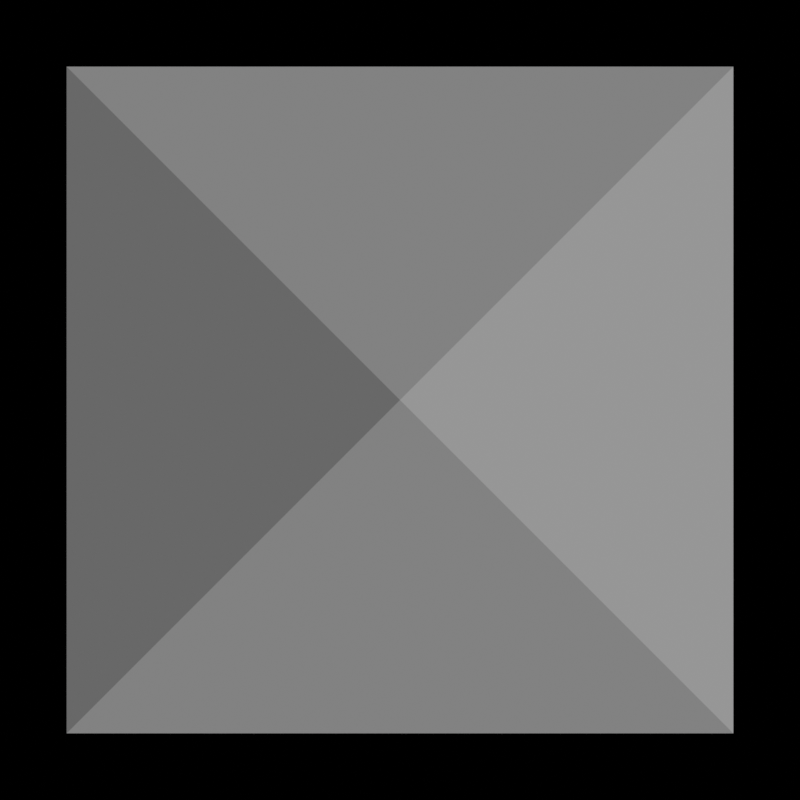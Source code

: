 # Source: scene.blend  (saved by Blender 5.2.45; exported with 4.5.12 LTS)
import bpy
from mathutils import Matrix  # noqa: F401  (used for matrix-valued properties, if any)

bpy.ops.wm.read_factory_settings(use_empty=True)
scene = bpy.context.scene
scene.name = 'Scene'

# ---- materials (node trees are filled in below, after node groups)
mat_uniform_lambertian_gray = bpy.data.materials.new('Uniform Lambertian gray')

# ---- material node trees
mat_uniform_lambertian_gray.use_nodes = True; mat_uniform_lambertian_gray.node_tree.nodes.clear()
_N = mat_uniform_lambertian_gray.node_tree.nodes; _L = mat_uniform_lambertian_gray.node_tree.links
n0 = _N.new('ShaderNodeBsdfDiffuse'); n0.name = 'Diffuse BSDF'; n0.location = (0, 0)
n0.width = 160
n0.inputs[0].default_value = (0.5, 0.5, 0.5, 1.0)
n1 = _N.new('ShaderNodeOutputMaterial'); n1.name = 'Material Output'; n1.location = (0, 0)
_L.new(n0.outputs[0], n1.inputs[0])
n1.is_active_output = True

# ---- world
world_black_world = bpy.data.worlds.new('Black World'); scene.world = world_black_world
world_black_world.use_nodes = True; world_black_world.node_tree.nodes.clear()
_N = world_black_world.node_tree.nodes; _L = world_black_world.node_tree.links
n0 = _N.new('ShaderNodeBackground'); n0.name = 'Background'; n0.location = (-200, 100)
n0.inputs[0].default_value = (0.0, 0.0, 0.0, 1.0)
n0.inputs[1].default_value = 0.0
n1 = _N.new('ShaderNodeOutputWorld'); n1.name = 'World Output'; n1.location = (200, 100)
_L.new(n0.outputs[0], n1.inputs[0])
n1.is_active_output = True

# ---- cameras
cam_fixed_orthographic_camera = bpy.data.cameras.new('Fixed orthographic camera')
cam_fixed_orthographic_camera.type = 'ORTHO'
cam_fixed_orthographic_camera.ortho_scale = 2.4

# ---- lights
light_one_experimental_sun = bpy.data.lights.new('One experimental Sun', 'SUN')
light_one_experimental_sun.angle = 0.0
light_one_experimental_sun.energy = 2.0

# ---- meshes
me_five_vertices_and_five_faces = bpy.data.meshes.new('Five vertices and five faces')
me_five_vertices_and_five_faces.from_pydata([(-1.0, -1.0, 0.0), (1.0, -1.0, 0.0), (1.0, 1.0, 0.0), (-1.0, 1.0, 0.0), (0.0, 0.0, 0.45)], [], [(0, 1, 4), (1, 2, 4), (2, 3, 4), (3, 0, 4), (3, 2, 1, 0)])
me_five_vertices_and_five_faces.materials.append(mat_uniform_lambertian_gray)
me_five_vertices_and_five_faces.update()

# ---- objects
ob_pyramid = bpy.data.objects.new('Pyramid', me_five_vertices_and_five_faces)
ob_camera = bpy.data.objects.new('Camera', cam_fixed_orthographic_camera)
ob_sun___rotate_to_change_illumination = bpy.data.objects.new('Sun - rotate to change illumination', light_one_experimental_sun)

# ---- transforms, parenting, visibility, modifiers, constraints
ob_pyramid.location = (0.0, 0.0, 0.0)
ob_camera.location = (0.0, 0.0, 4.0)
ob_sun___rotate_to_change_illumination.location = (0.0, 0.0, 3.0)
ob_sun___rotate_to_change_illumination.rotation_euler = (0.6981, -1.98e-08, 1.571)

# ---- collection membership
scene.collection.objects.link(ob_pyramid)
scene.collection.objects.link(ob_camera)
scene.collection.objects.link(ob_sun___rotate_to_change_illumination)

# ---- scene / render settings (as saved in the file)
scene.camera = ob_camera
scene.frame_start = 1; scene.frame_end = 250; scene.frame_set(1)
scene.render.engine = 'CYCLES'
scene.render.image_settings.color_mode = 'RGB'
scene.render.image_settings.color_depth = '16'
scene.render.resolution_x = 256
scene.render.resolution_y = 256
scene.render.use_compositing = False
scene.render.use_sequencer = False
scene.render.bake_bias = 0.0
scene.render.bake_samples = 0
scene.render.compositor_device = 'GPU'
scene.cycles.use_denoising = False
scene.cycles.samples = 16
scene.cycles.use_adaptive_sampling = False
scene.cycles.max_bounces = 1
scene.cycles.diffuse_bounces = 0
scene.cycles.glossy_bounces = 0
scene.cycles.transmission_bounces = 0
scene.cycles.seed = 42
scene.cycles.sample_clamp_indirect = 0.0
scene.eevee.use_volume_custom_range = False
scene.eevee.fast_gi_thickness_near = 0.1
scene.eevee.fast_gi_thickness_far = 0.0
scene.eevee.ray_tracing_options.screen_trace_thickness = 0.1
scene.view_settings.view_transform = 'Standard'
bpy.context.view_layer.update()
